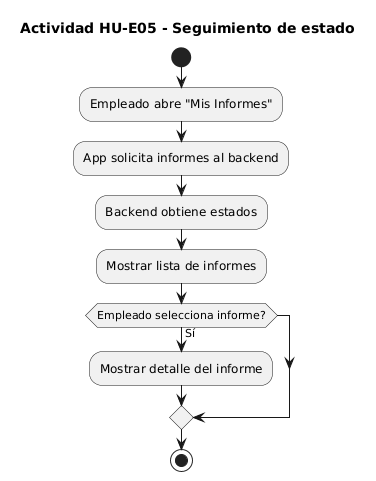

The diagram above was rendered by PlantUML. Its source (embedded in the PNG):
@startuml
title Actividad HU-E05 - Seguimiento de estado

start
:Empleado abre "Mis Informes";
:App solicita informes al backend;

:Backend obtiene estados;
:Mostrar lista de informes;

if (Empleado selecciona informe?) then (Sí)
    :Mostrar detalle del informe;
endif

stop
@enduml